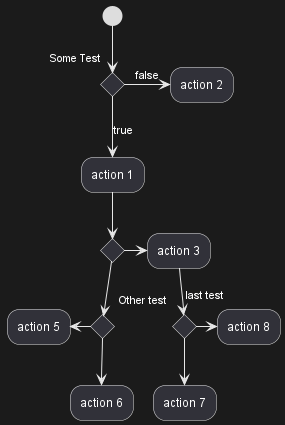

The diagram above was rendered by PlantUML. Its source (embedded in the PNG):
@startuml

(*) --> if "Some Test" then

  -->[true] "action 1"

  if "" then
    -> "action 3" as a3
  else
    if "Other test" then
      -left-> "action 5"
    else
      --> "action 6"
    endif
  endif

else

  ->[false] "action 2"

endif

a3 --> if "last test" then
  --> "action 7"
else
  -> "action 8"
endif

@enduml